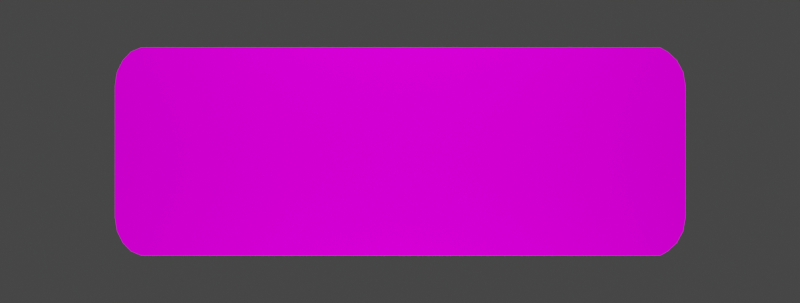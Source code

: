 # Source: craps_mat_base.blend  (saved by Blender 2.91.10; exported with 4.5.12 LTS)
import bpy
from mathutils import Matrix  # noqa: F401  (used for matrix-valued properties, if any)

bpy.ops.wm.read_factory_settings(use_empty=True)
scene = bpy.context.scene
scene.name = 'Scene'

# ---- collections
col_collection = bpy.data.collections.new('Collection'); scene.collection.children.link(col_collection)

# ---- images (referenced by path relative to the original .blend; pixels are not part of the script)
import os
ASSET_DIR = os.environ.get("B2B_ASSET_DIR", "")  # directory of the original .blend (textures are referenced by path, not embedded)
HERE = os.path.dirname(os.path.abspath(__file__))  # packed textures are extracted next to this script under _unpacked/

def load_image(name, relpath, width, height, colorspace="sRGB"):
    """Load a texture the original file referenced (path relative to the .blend, or extracted next to this script)."""
    p = next((c for c in (os.path.join(HERE, relpath), os.path.join(ASSET_DIR, relpath)) if relpath and os.path.exists(c)), "")
    if p:
        img = bpy.data.images.load(p, check_existing=True)
        img.name = name
    else:  # same state as the original file: an image datablock whose file is absent (Cycles renders it pink)
        img = bpy.data.images.new(name, width, height)
        img.source = "FILE"
        img.filepath = "//" + (relpath or name)
    img.colorspace_settings.name = colorspace
    return img
img_craps_table_decalc_png_001 = load_image('craps_table_decalc.png.001', 'craps_table_decalc.png', 1024, 1024, 'sRGB')

# ---- materials (node trees are filled in below, after node groups)
mat_green_felt_image = bpy.data.materials.new('Green felt Image')
mat_green_felt_image.use_transparent_shadow = False
mat_green_felt_image.preview_render_type = 'CUBE'

# ---- node groups
ng_blur_001 = bpy.data.node_groups.new('Blur.001', 'ShaderNodeTree')
_s = ng_blur_001.interface.new_socket(name='Color', in_out='OUTPUT', socket_type='NodeSocketColor')
_s.default_value = (0.0, 0.0, 0.0, 0.0)
_s = ng_blur_001.interface.new_socket(name='Vector', in_out='INPUT', socket_type='NodeSocketVector')
_s.min_value = 0.0
_s.max_value = 0.0
_s.hide_value = True
_s = ng_blur_001.interface.new_socket(name='Scale', in_out='INPUT', socket_type='NodeSocketFloat')
_s.default_value = 1e+04
_s.min_value = -1000.0
_s.max_value = 1000.0
_s = ng_blur_001.interface.new_socket(name='Fac', in_out='INPUT', socket_type='NodeSocketFloat')
_s.subtype = 'FACTOR'
_s.default_value = 0.073
_s.min_value = 0.0
_s.max_value = 1.0
_N = ng_blur_001.nodes; _L = ng_blur_001.links
n0 = _N.new('ShaderNodeTexNoise'); n0.name = 'Noise Texture'; n0.location = (-128, 76)
n1 = _N.new('NodeGroupInput'); n1.name = 'Group Input'; n1.location = (-339, 127)
n2 = _N.new('ShaderNodeMix'); n2.name = 'Mix'; n2.location = (81, 136)
n2.data_type = 'RGBA'
n3 = _N.new('NodeGroupOutput'); n3.name = 'Group Output'; n3.location = (271, 127)
_L.new(n1.outputs[0], n0.inputs[0])
_L.new(n2.outputs[2], n3.inputs[0])
_L.new(n0.outputs[1], n2.inputs[7])
_L.new(n1.outputs[0], n2.inputs[6])
_L.new(n1.outputs[1], n0.inputs[2])
_L.new(n1.outputs[2], n2.inputs[0])
n3.is_active_output = True

# ---- material node trees
mat_green_felt_image.use_nodes = True; mat_green_felt_image.node_tree.nodes.clear()
_N = mat_green_felt_image.node_tree.nodes; _L = mat_green_felt_image.node_tree.links
n0 = _N.new('ShaderNodeTexVoronoi'); n0.name = 'Voronoi Texture.001'; n0.location = (255, 372)
n0.inputs[2].default_value = 4.0
n1 = _N.new('ShaderNodeMix'); n1.name = 'Mix'; n1.location = (437, 294)
n1.data_type = 'RGBA'
n2 = _N.new('ShaderNodeTexCoord'); n2.name = 'Texture Coordinate.002'; n2.location = (450, 589)
n3 = _N.new('ShaderNodeMix'); n3.name = 'Mix.001'; n3.location = (657, 356)
n3.data_type = 'RGBA'
n4 = _N.new('ShaderNodeTexNoise'); n4.name = 'Noise Texture'; n4.location = (898, 386)
n5 = _N.new('ShaderNodeTexVoronoi'); n5.name = 'Voronoi Texture'; n5.location = (250, 89)
n5.inputs[2].default_value = 8.0
n6 = _N.new('ShaderNodeMapping'); n6.name = 'Mapping'; n6.location = (62, 283)
n7 = _N.new('ShaderNodeGroup'); n7.name = 'Group'; n7.location = (-125, 221)
n7.node_tree = ng_blur_001
n7.inputs[1].default_value = 1e+04
n7.inputs[2].default_value = 0.06
n8 = _N.new('ShaderNodeTexCoord'); n8.name = 'Texture Coordinate'; n8.location = (-565, 262)
n8.from_instancer = True
n9 = _N.new('ShaderNodeGroup'); n9.name = 'Group.001'; n9.location = (-345, 226)
n9.node_tree = ng_blur_001
n9.inputs[1].default_value = 6.0
n9.inputs[2].default_value = 0.1
n10 = _N.new('ShaderNodeTexVoronoi'); n10.name = 'Voronoi Texture.002'; n10.location = (901, -288)
n10.inputs[2].default_value = 60.0
n11 = _N.new('ShaderNodeMapping'); n11.name = 'Mapping.001'; n11.location = (714, -94)
n11.inputs[3].default_value = (2.0, 2.0, 1.0)
n12 = _N.new('ShaderNodeGroup'); n12.name = 'Group.002'; n12.location = (378, -153)
n12.node_tree = ng_blur_001
n12.inputs[1].default_value = 50.0
n12.inputs[2].default_value = 0.056
n13 = _N.new('ShaderNodeTexCoord'); n13.name = 'Texture Coordinate.001'; n13.location = (87, -114)
n13.from_instancer = True
n14 = _N.new('ShaderNodeValToRGB'); n14.name = 'ColorRamp'; n14.location = (1109, 404)
while len(n14.color_ramp.elements) > 1: n14.color_ramp.elements.remove(n14.color_ramp.elements[-1])
n14.color_ramp.elements[0].position = 0.0; n14.color_ramp.elements[0].color = (0.04699, 0.1473, 0.02321, 1.0)
_e = n14.color_ramp.elements.new(1.0); _e.color = (0.1645, 0.477, 0.139, 1.0)
n15 = _N.new('ShaderNodeBump'); n15.name = 'Bump'; n15.location = (1677, -280)
n15.inputs[0].default_value = 0.15
n15.inputs[1].default_value = 1.0
n15.inputs[2].default_value = 1.0
n16 = _N.new('ShaderNodeValToRGB'); n16.name = 'ColorRamp.001'; n16.location = (1116, -56)
while len(n16.color_ramp.elements) > 1: n16.color_ramp.elements.remove(n16.color_ramp.elements[-1])
n16.color_ramp.elements[0].position = 0.0; n16.color_ramp.elements[0].color = (1.0, 1.0, 1.0, 1.0)
_e = n16.color_ramp.elements.new(1.0); _e.color = (0.0, 0.0, 0.0, 1.0)
n17 = _N.new('ShaderNodeMix'); n17.name = 'Mix.002'; n17.location = (1409, 236)
n17.data_type = 'RGBA'
n17.blend_type = 'MULTIPLY'
n17.inputs[0].default_value = 0.118
n18 = _N.new('ShaderNodeBsdfSheen'); n18.name = 'Velvet BSDF'; n18.location = (1962, 13)
n18.distribution = 'ASHIKHMIN'
n18.inputs[1].default_value = 1.0
n19 = _N.new('ShaderNodeTexImage'); n19.name = 'Image Texture'; n19.location = (1860, 353)
n19.image = img_craps_table_decalc_png_001
n20 = _N.new('ShaderNodeMixShader'); n20.name = 'Mix Shader'; n20.location = (2444, 97)
n21 = _N.new('ShaderNodeBsdfDiffuse'); n21.name = 'Diffuse BSDF'; n21.location = (2183, 525)
n21.inputs[1].default_value = 1.0
n22 = _N.new('ShaderNodeOutputMaterial'); n22.name = 'Material Output'; n22.location = (2747, 127)
_L.new(n6.outputs[0], n5.inputs[0])
_L.new(n8.outputs[3], n9.inputs[0])
_L.new(n7.outputs[0], n6.inputs[0])
_L.new(n9.outputs[0], n7.inputs[0])
_L.new(n6.outputs[0], n0.inputs[0])
_L.new(n0.outputs[1], n1.inputs[6])
_L.new(n5.outputs[1], n1.inputs[7])
_L.new(n1.outputs[2], n3.inputs[7])
_L.new(n2.outputs[3], n3.inputs[6])
_L.new(n3.outputs[2], n4.inputs[0])
_L.new(n4.outputs[0], n14.inputs[0])
_L.new(n11.outputs[0], n10.inputs[0])
_L.new(n12.outputs[0], n11.inputs[0])
_L.new(n13.outputs[3], n12.inputs[0])
_L.new(n10.outputs[1], n16.inputs[0])
_L.new(n16.outputs[0], n17.inputs[7])
_L.new(n14.outputs[0], n17.inputs[6])
_L.new(n16.outputs[0], n15.inputs[3])
_L.new(n15.outputs[0], n18.inputs[2])
_L.new(n19.outputs[0], n21.inputs[0])
_L.new(n17.outputs[2], n18.inputs[0])
_L.new(n20.outputs[0], n22.inputs[0])
_L.new(n21.outputs[0], n20.inputs[2])
_L.new(n19.outputs[1], n20.inputs[0])
_L.new(n18.outputs[0], n20.inputs[1])
n22.is_active_output = True

# ---- world
world_world = bpy.data.worlds.new('World'); scene.world = world_world
world_world.color = (0.05088, 0.05088, 0.05088)
world_world.use_sun_shadow = False
world_world.sun_shadow_jitter_overblur = 0.0

# ---- cameras
cam_camera_001 = bpy.data.cameras.new('Camera.001')
cam_camera_001.clip_end = 100.0
cam_camera_001.lens = 17.02
cam_camera_001.ortho_scale = 7.314

# ---- lights
light_light_001 = bpy.data.lights.new('Light.001', 'POINT')
light_light_001.transmission_factor = 0.0
light_light_001.energy = 225.0
light_light_001.shadow_soft_size = 0.1
light_light_001.shadow_maximum_resolution = 0.006
light_light_001.use_absolute_resolution = True
light_light_003 = bpy.data.lights.new('Light.003', 'POINT')
light_light_003.transmission_factor = 0.0
light_light_003.energy = 225.0
light_light_003.shadow_soft_size = 0.1
light_light_003.shadow_maximum_resolution = 0.006
light_light_003.use_absolute_resolution = True

# ---- meshes
me_table_mat = bpy.data.meshes.new('table.mat')
me_table_mat.from_pydata([(0.8406, 0.9218, 2.024e-08), (0.8406, -0.9218, 2.024e-08), (0.9147, 0.7046, 2.024e-08), (0.9221, 0.5845, 2.024e-08), (0.8944, 0.8079, 2.024e-08), (0.8655, 0.8826, 2.024e-08), (-0.869, -0.885, -3.936e-08), (-0.8958, -0.8095, -3.936e-08), (-0.9147, -0.7054, -3.936e-08), (-0.9215, -0.5847, -3.936e-08), (0.8655, -0.8826, 2.024e-08), (0.8944, -0.8079, 2.024e-08), (0.9147, -0.7046, 2.024e-08), (0.9221, -0.5845, 2.024e-08), (-0.869, 0.885, -3.936e-08), (-0.8958, 0.8095, -3.936e-08), (-0.9147, 0.7054, -3.936e-08), (-0.9215, 0.5847, -3.936e-08), (-0.8366, -0.9216, 2.024e-08), (-0.8361, 0.9218, 2.024e-08)], [], [(3, 2, 4, 5, 0, 19, 14, 15, 16, 17, 9, 8, 7, 6, 18, 1, 10, 11, 12, 13)])
_uv = me_table_mat.uv_layers.new(name='UVMap')
_uv.uv.foreach_set('vector', [0.9977, 0.8239, 0.9937, 0.8904, 0.9827, 0.9477, 0.967, 0.9891, 0.9535, 1.011, 0.04579, 1.011, 0.028, 0.9904, 0.01346, 0.9486, 0.003241, 0.8908, -0.00044, 0.824, -0.0004445, 0.176, 0.003236, 0.1092, 0.01346, 0.05145, 0.02799, 0.009629, 0.04578, -0.01078, 0.9535, -0.01078, 0.967, 0.01093, 0.9827, 0.05233, 0.9937, 0.1096, 0.9977, 0.1761])
me_table_mat.materials.append(mat_green_felt_image)
me_table_mat.use_remesh_preserve_volume = False
me_table_mat.use_remesh_preserve_attributes = False
me_table_mat.use_mirror_vertex_groups = False
me_table_mat.update()

# ---- objects
ob_camera = bpy.data.objects.new('Camera', cam_camera_001)
ob_light_001 = bpy.data.objects.new('Light.001', light_light_001)
ob_light_002 = bpy.data.objects.new('Light.002', light_light_003)
ob_table_mat = bpy.data.objects.new('table.mat', me_table_mat)

# ---- transforms, parenting, visibility, modifiers, constraints
ob_camera.location = (0.0, 0.0, 2.34)
ob_camera.lock_rotations_4d = False
ob_camera.empty_display_type = 'ARROWS'
ob_camera.color = (0.0, 0.0, 0.0, 0.0)
ob_camera.display_type = 'WIRE'
ob_camera.lineart.crease_threshold = 0.0
ob_light_001.location = (0.0, 1.951, 1.933)
ob_light_001.rotation_euler = (0.3573, 1.029, 1.945)
ob_light_001.lock_rotations_4d = False
ob_light_001.empty_display_type = 'ARROWS'
ob_light_001.color = (0.0, 0.0, 0.0, 0.0)
ob_light_001.lineart.crease_threshold = 0.0
ob_light_002.location = (0.0, -2.014, 1.933)
ob_light_002.rotation_euler = (-0.3707, -1.123, 1.979)
ob_light_002.lock_rotations_4d = False
ob_light_002.empty_display_type = 'ARROWS'
ob_light_002.color = (0.0, 0.0, 0.0, 0.0)
ob_light_002.lineart.crease_threshold = 0.0
ob_table_mat.location = (0.0005, 0.0, 0.1043)
ob_table_mat.rotation_euler = (0.0, 0.0, 6.283)
ob_table_mat.scale = (1.829, 0.6667, 0.3)
ob_table_mat.lock_rotations_4d = False
ob_table_mat.empty_display_type = 'ARROWS'
ob_table_mat.lineart.crease_threshold = 0.0

# ---- collection membership
col_collection.objects.link(ob_camera)
col_collection.objects.link(ob_light_001)
col_collection.objects.link(ob_light_002)
col_collection.objects.link(ob_table_mat)

# ---- scene / render settings (as saved in the file)
scene.camera = ob_camera
scene.frame_start = 1; scene.frame_end = 250; scene.frame_set(0)
scene.render.engine = 'BLENDER_EEVEE_NEXT'
scene.render.resolution_x = 1980
scene.render.resolution_y = 750
scene.cycles.use_denoising = False
scene.cycles.samples = 128
scene.cycles.sampling_pattern = 'TABULATED_SOBOL'
scene.cycles.use_adaptive_sampling = False
scene.cycles.use_light_tree = False
scene.view_settings.view_transform = 'Filmic'
bpy.context.view_layer.update()
